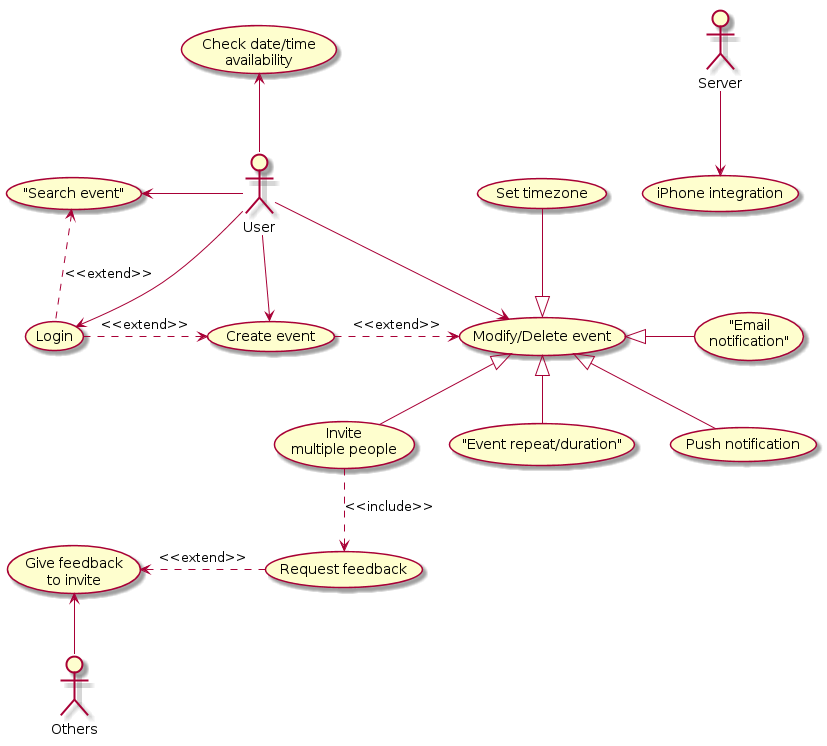

The diagram above was rendered by PlantUML. Its source (embedded in the PNG):
@startuml

usecase (Create event) as UC1
usecase (Modify/Delete event) as UC2
usecase (Invite\nmultiple people) as UC3
usecase (Request feedback) as UC4
usecase (iPhone integration) as UC5
usecase (Give feedback\nto invite) as UC6
usecase ("Event repeat/duration") as UC7
usecase (Push notification) as UC8
usecase ("Search event") as UC9
usecase (Login) as UC10
usecase (Check date/time\navailability) as UC11
usecase ("Email\nnotification") as UC12
usecase (Set timezone) as UC13

actor :User:
actor :Others:
actor :Server:

User -down-> UC10
User -left-> UC9
UC10 .up.> UC9 : <<extend>>
User -up-> UC11
User -down-> UC1
User -down-> UC2
UC1 .> UC2 : <<extend>>
UC2 <|-down- UC3
UC2 <|-down- UC7
UC2 <|-down- UC8
UC2 <|-right- UC12
UC2 <|-up- UC13
UC3 .down.> UC4 : <<include>>
Others -up-> UC6
Server -down-> UC5
UC10 .> UC1 : <<extend>>
UC6 <. UC4 : <<extend>>

@enduml